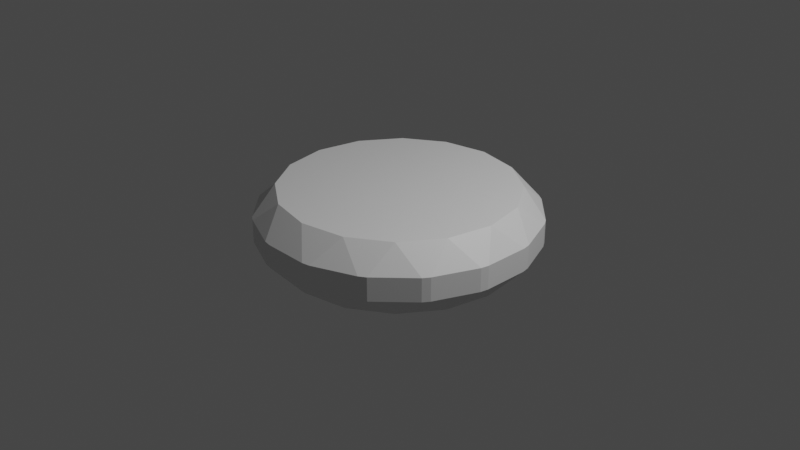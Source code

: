 # Source: puck.blend  (saved by Blender 3.4.6; exported with 4.5.12 LTS)
import bpy
from mathutils import Matrix  # noqa: F401  (used for matrix-valued properties, if any)

bpy.ops.wm.read_factory_settings(use_empty=True)
scene = bpy.context.scene
scene.name = 'Scene'

# ---- collections
col_collection = bpy.data.collections.new('Collection'); scene.collection.children.link(col_collection)

# ---- materials (node trees are filled in below, after node groups)
mat_material_005 = bpy.data.materials.new('Material.005')
mat_material_005.use_transparent_shadow = False

# ---- node groups
ng_auto_smooth = bpy.data.node_groups.new('Auto Smooth', 'GeometryNodeTree')
_s = ng_auto_smooth.interface.new_socket(name='Geometry', in_out='OUTPUT', socket_type='NodeSocketGeometry')
_s = ng_auto_smooth.interface.new_socket(name='Geometry', in_out='INPUT', socket_type='NodeSocketGeometry')
_s = ng_auto_smooth.interface.new_socket(name='Angle', in_out='INPUT', socket_type='NodeSocketFloat')
_s.subtype = 'ANGLE'
_s.min_value = 0.0
_s.max_value = 3.142
ng_auto_smooth.is_modifier = True
_N = ng_auto_smooth.nodes; _L = ng_auto_smooth.links
n0 = _N.new('NodeGroupOutput'); n0.name = 'Group Output'; n0.location = (480, -100)
n1 = _N.new('NodeGroupInput'); n1.name = 'Group Input'; n1.location = (-420, -300)
n2 = _N.new('NodeGroupInput'); n2.name = 'Group Input.001'; n2.location = (-60, -100)
n3 = _N.new('GeometryNodeSetShadeSmooth'); n3.name = 'Set Shade Smooth'; n3.location = (120, -100)
n3.domain = 'EDGE'
n4 = _N.new('GeometryNodeSetShadeSmooth'); n4.name = 'Set Shade Smooth.001'; n4.location = (300, -100)
n5 = _N.new('GeometryNodeInputMeshEdgeAngle'); n5.name = 'Edge Angle'; n5.location = (-420, -220)
n6 = _N.new('GeometryNodeInputEdgeSmooth'); n6.name = 'Is Edge Smooth'; n6.location = (-60, -160)
n7 = _N.new('GeometryNodeInputShadeSmooth'); n7.name = 'Is Face Smooth'; n7.location = (-240, -340)
n8 = _N.new('FunctionNodeBooleanMath'); n8.name = 'Boolean Math'; n8.location = (-60, -220)
n9 = _N.new('FunctionNodeCompare'); n9.name = 'Compare'; n9.location = (-240, -180)
n9.operation = 'LESS_EQUAL'
_L.new(n5.outputs[0], n9.inputs[0])
_L.new(n4.outputs[0], n0.inputs[0])
_L.new(n1.outputs[1], n9.inputs[1])
_L.new(n9.outputs[0], n8.inputs[0])
_L.new(n7.outputs[0], n8.inputs[1])
_L.new(n2.outputs[0], n3.inputs[0])
_L.new(n6.outputs[0], n3.inputs[1])
_L.new(n3.outputs[0], n4.inputs[0])
_L.new(n8.outputs[0], n3.inputs[2])
n0.is_active_output = True

# ---- material node trees
mat_material_005.use_nodes = True; mat_material_005.node_tree.nodes.clear()
_N = mat_material_005.node_tree.nodes; _L = mat_material_005.node_tree.links
n0 = _N.new('ShaderNodeBsdfPrincipled'); n0.name = 'Principled BSDF'; n0.location = (10, 300)
n0.distribution = 'GGX'
n0.subsurface_method = 'RANDOM_WALK_SKIN'
n0.inputs[3].default_value = 1.45
n0.inputs[27].default_value = (0.0, 0.0, 0.0, 1.0)
n0.inputs[28].default_value = 1.0
n1 = _N.new('ShaderNodeOutputMaterial'); n1.name = 'Material Output'; n1.location = (300, 300)
_L.new(n0.outputs[0], n1.inputs[0])
n1.is_active_output = True

# ---- world
world_world = bpy.data.worlds.new('World'); scene.world = world_world
world_world.use_nodes = True; world_world.node_tree.nodes.clear()
_N = world_world.node_tree.nodes; _L = world_world.node_tree.links
n0 = _N.new('ShaderNodeOutputWorld'); n0.name = 'World Output'; n0.location = (300, 300)
n1 = _N.new('ShaderNodeBackground'); n1.name = 'Background'; n1.location = (10, 300)
n1.inputs[0].default_value = (0.05088, 0.05088, 0.05088, 1.0)
_L.new(n1.outputs[0], n0.inputs[0])
n0.is_active_output = True
world_world.color = (0.05088, 0.05088, 0.05088)
world_world.use_sun_shadow = False
world_world.sun_shadow_jitter_overblur = 0.0

# ---- cameras
cam_camera = bpy.data.cameras.new('Camera')
cam_camera.clip_end = 100.0
cam_camera.ortho_scale = 7.314

# ---- lights
light_light = bpy.data.lights.new('Light', 'POINT')
light_light.transmission_factor = 0.0
light_light.energy = 1000.0
light_light.shadow_soft_size = 0.1
light_light.shadow_maximum_resolution = 0.006
light_light.use_absolute_resolution = True

# ---- meshes
me_cylinder_005 = bpy.data.meshes.new('Cylinder.005')
me_cylinder_005.from_pydata([(0.0, 1.245, -0.375), (-0.2452, 1.451, -0.125), (0.2452, 1.451, -0.125), (0.0, 1.245, 0.375), (0.2452, 1.451, 0.125), (-0.2452, 1.451, 0.125), (0.4765, 1.15, -0.375), (0.3288, 1.435, -0.125), (0.7819, 1.247, -0.125), (0.4765, 1.15, 0.375), (0.7819, 1.247, 0.125), (0.3288, 1.435, 0.125), (0.8804, 0.8804, -0.375), (0.8528, 1.2, -0.125), (1.2, 0.8528, -0.125), (0.8804, 0.8804, 0.375), (1.2, 0.8528, 0.125), (0.8528, 1.2, 0.125), (1.15, 0.4765, -0.375), (1.247, 0.7819, -0.125), (1.435, 0.3288, -0.125), (1.15, 0.4765, 0.375), (1.435, 0.3288, 0.125), (1.247, 0.7819, 0.125), (1.245, 0.0, -0.375), (1.451, 0.2452, -0.125), (1.451, -0.2452, -0.125), (1.245, 0.0, 0.375), (1.451, -0.2452, 0.125), (1.451, 0.2452, 0.125), (1.15, -0.4765, -0.375), (1.435, -0.3288, -0.125), (1.247, -0.7819, -0.125), (1.15, -0.4765, 0.375), (1.247, -0.7819, 0.125), (1.435, -0.3288, 0.125), (0.8804, -0.8804, -0.375), (1.2, -0.8528, -0.125), (0.8528, -1.2, -0.125), (0.8804, -0.8804, 0.375), (0.8528, -1.2, 0.125), (1.2, -0.8528, 0.125), (0.4765, -1.15, -0.375), (0.7819, -1.247, -0.125), (0.3288, -1.435, -0.125), (0.4765, -1.15, 0.375), (0.3288, -1.435, 0.125), (0.7819, -1.247, 0.125), (0.0, -1.245, -0.375), (0.2452, -1.451, -0.125), (-0.2452, -1.451, -0.125), (0.0, -1.245, 0.375), (-0.2452, -1.451, 0.125), (0.2452, -1.451, 0.125), (-0.4765, -1.15, -0.375), (-0.3288, -1.435, -0.125), (-0.7819, -1.247, -0.125), (-0.4765, -1.15, 0.375), (-0.7819, -1.247, 0.125), (-0.3288, -1.435, 0.125), (-0.8804, -0.8804, -0.375), (-0.8528, -1.2, -0.125), (-1.2, -0.8528, -0.125), (-0.8804, -0.8804, 0.375), (-1.2, -0.8528, 0.125), (-0.8528, -1.2, 0.125), (-1.15, -0.4765, -0.375), (-1.247, -0.7819, -0.125), (-1.435, -0.3288, -0.125), (-1.15, -0.4765, 0.375), (-1.435, -0.3288, 0.125), (-1.247, -0.7819, 0.125), (-1.245, 0.0, -0.375), (-1.451, -0.2452, -0.125), (-1.451, 0.2452, -0.125), (-1.245, 0.0, 0.375), (-1.451, 0.2452, 0.125), (-1.451, -0.2452, 0.125), (-1.15, 0.4765, -0.375), (-1.435, 0.3288, -0.125), (-1.247, 0.7819, -0.125), (-1.15, 0.4765, 0.375), (-1.247, 0.7819, 0.125), (-1.435, 0.3288, 0.125), (-0.8804, 0.8804, -0.375), (-1.2, 0.8528, -0.125), (-0.8528, 1.2, -0.125), (-0.8804, 0.8804, 0.375), (-0.8528, 1.2, 0.125), (-1.2, 0.8528, 0.125), (-0.4765, 1.15, -0.375), (-0.7819, 1.247, -0.125), (-0.3288, 1.435, -0.125), (-0.4765, 1.15, 0.375), (-0.3288, 1.435, 0.125), (-0.7819, 1.247, 0.125)], [], [(92, 94, 5, 1), (14, 16, 23, 19), (20, 22, 29, 25), (26, 28, 35, 31), (32, 34, 41, 37), (38, 40, 47, 43), (44, 46, 53, 49), (50, 52, 59, 55), (56, 58, 65, 61), (62, 64, 71, 67), (68, 70, 77, 73), (74, 76, 83, 79), (80, 82, 89, 85), (86, 88, 95, 91), (8, 10, 17, 13), (9, 3, 93, 87, 81, 75, 69, 63, 57, 51, 45, 39, 33, 27, 21, 15), (2, 4, 11, 7), (0, 1, 2), (3, 4, 5), (6, 7, 8), (9, 10, 11), (12, 13, 14), (15, 16, 17), (18, 19, 20), (21, 22, 23), (24, 25, 26), (27, 28, 29), (30, 31, 32), (33, 34, 35), (36, 37, 38), (39, 40, 41), (42, 43, 44), (45, 46, 47), (48, 49, 50), (51, 52, 53), (54, 55, 56), (57, 58, 59), (60, 61, 62), (63, 64, 65), (66, 67, 68), (69, 70, 71), (72, 73, 74), (75, 76, 77), (78, 79, 80), (81, 82, 83), (84, 85, 86), (87, 88, 89), (90, 91, 92), (93, 94, 95), (2, 7, 6, 0), (11, 4, 3, 9), (1, 5, 4, 2), (10, 8, 7, 11), (8, 13, 12, 6), (17, 10, 9, 15), (16, 14, 13, 17), (14, 19, 18, 12), (23, 16, 15, 21), (22, 20, 19, 23), (20, 25, 24, 18), (29, 22, 21, 27), (28, 26, 25, 29), (26, 31, 30, 24), (35, 28, 27, 33), (34, 32, 31, 35), (32, 37, 36, 30), (41, 34, 33, 39), (40, 38, 37, 41), (38, 43, 42, 36), (47, 40, 39, 45), (46, 44, 43, 47), (44, 49, 48, 42), (53, 46, 45, 51), (52, 50, 49, 53), (50, 55, 54, 48), (59, 52, 51, 57), (58, 56, 55, 59), (56, 61, 60, 54), (65, 58, 57, 63), (64, 62, 61, 65), (62, 67, 66, 60), (71, 64, 63, 69), (70, 68, 67, 71), (68, 73, 72, 66), (77, 70, 69, 75), (76, 74, 73, 77), (74, 79, 78, 72), (83, 76, 75, 81), (82, 80, 79, 83), (80, 85, 84, 78), (89, 82, 81, 87), (88, 86, 85, 89), (86, 91, 90, 84), (95, 88, 87, 93), (94, 92, 91, 95), (92, 1, 0, 90), (5, 94, 93, 3), (0, 6, 12, 18, 24, 30, 36, 42, 48, 54, 60, 66, 72, 78, 84, 90)])
_uv = me_cylinder_005.uv_layers.new(name='UVMap')
_uv.uv.foreach_set('vector', [0.0358, 0.6667, 0.0358, 0.8333, 0.0267, 0.8333, 0.0267, 0.6667, 0.8483, 0.6667, 0.8483, 0.8333, 0.8392, 0.8333, 0.8392, 0.6667, 0.7858, 0.6667, 0.7858, 0.8333, 0.7767, 0.8333, 0.7767, 0.6667, 0.7233, 0.6667, 0.7233, 0.8333, 0.7142, 0.8333, 0.7142, 0.6667, 0.6608, 0.6667, 0.6608, 0.8333, 0.6517, 0.8333, 0.6517, 0.6667, 0.5983, 0.6667, 0.5983, 0.8333, 0.5892, 0.8333, 0.5892, 0.6667, 0.5358, 0.6667, 0.5358, 0.8333, 0.5267, 0.8333, 0.5267, 0.6667, 0.4733, 0.6667, 0.4733, 0.8333, 0.4642, 0.8333, 0.4642, 0.6667, 0.4108, 0.6667, 0.4108, 0.8333, 0.4017, 0.8333, 0.4017, 0.6667, 0.3483, 0.6667, 0.3483, 0.8333, 0.3392, 0.8333, 0.3392, 0.6667, 0.2858, 0.6667, 0.2858, 0.8333, 0.2767, 0.8333, 0.2767, 0.6667, 0.2233, 0.6667, 0.2233, 0.8333, 0.2142, 0.8333, 0.2142, 0.6667, 0.1608, 0.6667, 0.1608, 0.8333, 0.1517, 0.8333, 0.1517, 0.6667, 0.0983, 0.6667, 0.0983, 0.8333, 0.0892, 0.8333, 0.0892, 0.6667, 0.9108, 0.6667, 0.9108, 0.8333, 0.9017, 0.8333, 0.9017, 0.6667, 0.3262, 0.4341, 0.25, 0.4492, 0.1738, 0.4341, 0.1091, 0.3909, 0.06595, 0.3262, 0.05078, 0.25, 0.06595, 0.1738, 0.1091, 0.1091, 0.1738, 0.06595, 0.25, 0.05078, 0.3262, 0.06595, 0.3909, 0.1091, 0.4341, 0.1738, 0.4492, 0.25, 0.4341, 0.3262, 0.3909, 0.3909, 0.9733, 0.6667, 0.9733, 0.8333, 0.9642, 0.8333, 0.9642, 0.6667, 0.75, 0.4492, 0.7108, 0.4822, 0.7892, 0.4822, 0.25, 0.4492, 0.2892, 0.4822, 0.2108, 0.4822, 0.8262, 0.4341, 0.8026, 0.4795, 0.8751, 0.4495, 0.3262, 0.4341, 0.3751, 0.4495, 0.3026, 0.4795, 0.8909, 0.3909, 0.8864, 0.4419, 0.9419, 0.3864, 0.3909, 0.3909, 0.4419, 0.3864, 0.3864, 0.4419, 0.9341, 0.3262, 0.9495, 0.3751, 0.9795, 0.3026, 0.4341, 0.3262, 0.4795, 0.3026, 0.4495, 0.3751, 0.9492, 0.25, 0.9822, 0.2892, 0.9822, 0.2108, 0.4492, 0.25, 0.4822, 0.2108, 0.4822, 0.2892, 0.9341, 0.1738, 0.9795, 0.1974, 0.9495, 0.1249, 0.4341, 0.1738, 0.4495, 0.1249, 0.4795, 0.1974, 0.8909, 0.1091, 0.9419, 0.1136, 0.8864, 0.05807, 0.3909, 0.1091, 0.3864, 0.05807, 0.4419, 0.1136, 0.8262, 0.06595, 0.8751, 0.05049, 0.8026, 0.02047, 0.3262, 0.06595, 0.3026, 0.02047, 0.3751, 0.05049, 0.75, 0.05078, 0.7892, 0.0178, 0.7108, 0.0178, 0.25, 0.05078, 0.2108, 0.0178, 0.2892, 0.0178, 0.6738, 0.06595, 0.6974, 0.02047, 0.6249, 0.05049, 0.1738, 0.06595, 0.1249, 0.05049, 0.1974, 0.02047, 0.6091, 0.1091, 0.6136, 0.05807, 0.5581, 0.1136, 0.1091, 0.1091, 0.05807, 0.1136, 0.1136, 0.05807, 0.5659, 0.1738, 0.5505, 0.1249, 0.5205, 0.1974, 0.06595, 0.1738, 0.02047, 0.1974, 0.05049, 0.1249, 0.5508, 0.25, 0.5178, 0.2108, 0.5178, 0.2892, 0.05078, 0.25, 0.0178, 0.2892, 0.0178, 0.2108, 0.5659, 0.3262, 0.5205, 0.3026, 0.5505, 0.3751, 0.06595, 0.3262, 0.05049, 0.3751, 0.02047, 0.3026, 0.6091, 0.3909, 0.5581, 0.3864, 0.6136, 0.4419, 0.1091, 0.3909, 0.1136, 0.4419, 0.05807, 0.3864, 0.6738, 0.4341, 0.6249, 0.4495, 0.6974, 0.4795, 0.1738, 0.4341, 0.1974, 0.4795, 0.1249, 0.4495, 0.7892, 0.4822, 0.8026, 0.4795, 0.8262, 0.4341, 0.75, 0.4492, 0.3026, 0.4795, 0.2892, 0.4822, 0.25, 0.4492, 0.3262, 0.4341, 0.0267, 0.6667, 0.0267, 0.8333, 0.0, 0.8333, 0.0, 0.6667, 0.9108, 0.8333, 0.9108, 0.6667, 0.9642, 0.6667, 0.9642, 0.8333, 0.8751, 0.4495, 0.8864, 0.4419, 0.8909, 0.3909, 0.8262, 0.4341, 0.3864, 0.4419, 0.3751, 0.4495, 0.3262, 0.4341, 0.3909, 0.3909, 0.8483, 0.8333, 0.8483, 0.6667, 0.9017, 0.6667, 0.9017, 0.8333, 0.9419, 0.3864, 0.9495, 0.3751, 0.9341, 0.3262, 0.8909, 0.3909, 0.4495, 0.3751, 0.4419, 0.3864, 0.3909, 0.3909, 0.4341, 0.3262, 0.7858, 0.8333, 0.7858, 0.6667, 0.8392, 0.6667, 0.8392, 0.8333, 0.9795, 0.3026, 0.9822, 0.2892, 0.9492, 0.25, 0.9341, 0.3262, 0.4822, 0.2892, 0.4795, 0.3026, 0.4341, 0.3262, 0.4492, 0.25, 0.7233, 0.8333, 0.7233, 0.6667, 0.7767, 0.6667, 0.7767, 0.8333, 0.9822, 0.2108, 0.9795, 0.1974, 0.9341, 0.1738, 0.9492, 0.25, 0.4795, 0.1974, 0.4822, 0.2108, 0.4492, 0.25, 0.4341, 0.1738, 0.6608, 0.8333, 0.6608, 0.6667, 0.7142, 0.6667, 0.7142, 0.8333, 0.9495, 0.1249, 0.9419, 0.1136, 0.8909, 0.1091, 0.9341, 0.1738, 0.4419, 0.1136, 0.4495, 0.1249, 0.4341, 0.1738, 0.3909, 0.1091, 0.5983, 0.8333, 0.5983, 0.6667, 0.6517, 0.6667, 0.6517, 0.8333, 0.8864, 0.05807, 0.8751, 0.05049, 0.8262, 0.06595, 0.8909, 0.1091, 0.3751, 0.05049, 0.3864, 0.05807, 0.3909, 0.1091, 0.3262, 0.06595, 0.5358, 0.8333, 0.5358, 0.6667, 0.5892, 0.6667, 0.5892, 0.8333, 0.8026, 0.02047, 0.7892, 0.0178, 0.75, 0.05078, 0.8262, 0.06595, 0.2892, 0.0178, 0.3026, 0.02047, 0.3262, 0.06595, 0.25, 0.05078, 0.4733, 0.8333, 0.4733, 0.6667, 0.5267, 0.6667, 0.5267, 0.8333, 0.7108, 0.0178, 0.6974, 0.02047, 0.6738, 0.06595, 0.75, 0.05078, 0.1974, 0.02047, 0.2108, 0.0178, 0.25, 0.05078, 0.1738, 0.06595, 0.4108, 0.8333, 0.4108, 0.6667, 0.4642, 0.6667, 0.4642, 0.8333, 0.6249, 0.05049, 0.6136, 0.05807, 0.6091, 0.1091, 0.6738, 0.06595, 0.1136, 0.05807, 0.1249, 0.05049, 0.1738, 0.06595, 0.1091, 0.1091, 0.3483, 0.8333, 0.3483, 0.6667, 0.4017, 0.6667, 0.4017, 0.8333, 0.5581, 0.1136, 0.5505, 0.1249, 0.5659, 0.1738, 0.6091, 0.1091, 0.05049, 0.1249, 0.05807, 0.1136, 0.1091, 0.1091, 0.06595, 0.1738, 0.2858, 0.8333, 0.2858, 0.6667, 0.3392, 0.6667, 0.3392, 0.8333, 0.5205, 0.1974, 0.5178, 0.2108, 0.5508, 0.25, 0.5659, 0.1738, 0.0178, 0.2108, 0.02047, 0.1974, 0.06595, 0.1738, 0.05078, 0.25, 0.2233, 0.8333, 0.2233, 0.6667, 0.2767, 0.6667, 0.2767, 0.8333, 0.5178, 0.2892, 0.5205, 0.3026, 0.5659, 0.3262, 0.5508, 0.25, 0.02047, 0.3026, 0.0178, 0.2892, 0.05078, 0.25, 0.06595, 0.3262, 0.1608, 0.8333, 0.1608, 0.6667, 0.2142, 0.6667, 0.2142, 0.8333, 0.5505, 0.3751, 0.5581, 0.3864, 0.6091, 0.3909, 0.5659, 0.3262, 0.05807, 0.3864, 0.05049, 0.3751, 0.06595, 0.3262, 0.1091, 0.3909, 0.0983, 0.8333, 0.0983, 0.6667, 0.1517, 0.6667, 0.1517, 0.8333, 0.6136, 0.4419, 0.6249, 0.4495, 0.6738, 0.4341, 0.6091, 0.3909, 0.1249, 0.4495, 0.1136, 0.4419, 0.1091, 0.3909, 0.1738, 0.4341, 0.0358, 0.8333, 0.0358, 0.6667, 0.0892, 0.6667, 0.0892, 0.8333, 0.6974, 0.4795, 0.7108, 0.4822, 0.75, 0.4492, 0.6738, 0.4341, 0.2108, 0.4822, 0.1974, 0.4795, 0.1738, 0.4341, 0.25, 0.4492, 0.75, 0.4492, 0.8262, 0.4341, 0.8909, 0.3909, 0.9341, 0.3262, 0.9492, 0.25, 0.9341, 0.1738, 0.8909, 0.1091, 0.8262, 0.06595, 0.75, 0.05078, 0.6738, 0.06595, 0.6091, 0.1091, 0.5659, 0.1738, 0.5508, 0.25, 0.5659, 0.3262, 0.6091, 0.3909, 0.6738, 0.4341])
me_cylinder_005.materials.append(mat_material_005)
me_cylinder_005.update()

# ---- objects
ob_light = bpy.data.objects.new('Light', light_light)
ob_camera = bpy.data.objects.new('Camera', cam_camera)
ob_cylinder = bpy.data.objects.new('Cylinder', me_cylinder_005)

# ---- transforms, parenting, visibility, modifiers, constraints
ob_light.location = (4.076, 1.005, 5.904)
ob_light.rotation_euler = (0.6503, 0.05522, 1.866)
ob_light.lock_rotations_4d = False
ob_light.empty_display_type = 'ARROWS'
ob_light.color = (0.0, 0.0, 0.0, 0.0)
ob_light.lineart.crease_threshold = 0.0
ob_camera.location = (7.359, -6.926, 4.958)
ob_camera.rotation_euler = (1.109, 0.0, 0.8149)
ob_camera.lock_rotations_4d = False
ob_camera.empty_display_type = 'ARROWS'
ob_camera.color = (0.0, 0.0, 0.0, 0.0)
ob_camera.display_type = 'WIRE'
ob_camera.lineart.crease_threshold = 0.0
ob_cylinder.location = (0.0, 0.0, 0.0)
_m = ob_cylinder.modifiers.new('Auto Smooth', 'NODES')
_m.node_group = ng_auto_smooth
_gi = [s.identifier for s in ng_auto_smooth.interface.items_tree if s.item_type == 'SOCKET' and s.in_out == 'INPUT']
_m[_gi[1]] = 0.5236  # Angle

# ---- collection membership
col_collection.objects.link(ob_light)
col_collection.objects.link(ob_camera)
col_collection.objects.link(ob_cylinder)

# ---- scene / render settings (as saved in the file)
scene.camera = ob_camera
scene.frame_start = 1; scene.frame_end = 250; scene.frame_set(1)
scene.render.engine = 'BLENDER_EEVEE_NEXT'
scene.cycles.sampling_pattern = 'TABULATED_SOBOL'
scene.cycles.use_light_tree = False
scene.view_settings.view_transform = 'Filmic'
bpy.context.view_layer.update()
